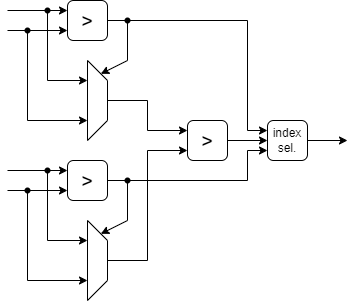

The diagram above was exported from draw.io. Its source (the exported page's mxGraphModel, read from the mxfile embedded in the PNG):
<mxGraphModel dx="1195" dy="697" grid="1" gridSize="10" guides="1" tooltips="1" connect="1" arrows="1" fold="1" page="1" pageScale="1" pageWidth="827" pageHeight="1169" math="0" shadow="0">
  <root>
    <mxCell id="0" />
    <mxCell id="1" parent="0" />
    <mxCell id="yk9uwTIcLHgfnPzlgaxO-1" value="" style="shape=trapezoid;perimeter=trapezoidPerimeter;whiteSpace=wrap;html=1;fixedSize=1;rotation=90;" vertex="1" parent="1">
      <mxGeometry x="430" y="530" width="80" height="20" as="geometry" />
    </mxCell>
    <mxCell id="yk9uwTIcLHgfnPzlgaxO-3" value="&lt;font style=&quot;font-size: 20px;&quot;&gt;&amp;gt;&lt;/font&gt;" style="rounded=1;whiteSpace=wrap;html=1;" vertex="1" parent="1">
      <mxGeometry x="440" y="440" width="40" height="40" as="geometry" />
    </mxCell>
    <mxCell id="yk9uwTIcLHgfnPzlgaxO-4" value="" style="endArrow=classic;html=1;rounded=0;exitX=0.378;exitY=0.805;exitDx=0;exitDy=0;exitPerimeter=0;entryX=0.75;entryY=1;entryDx=0;entryDy=0;" edge="1" parent="1" source="yk9uwTIcLHgfnPzlgaxO-11" target="yk9uwTIcLHgfnPzlgaxO-1">
      <mxGeometry width="50" height="50" relative="1" as="geometry">
        <mxPoint x="270" y="480" as="sourcePoint" />
        <mxPoint x="320" y="430" as="targetPoint" />
        <Array as="points">
          <mxPoint x="400" y="560" />
        </Array>
      </mxGeometry>
    </mxCell>
    <mxCell id="yk9uwTIcLHgfnPzlgaxO-5" value="" style="endArrow=classic;html=1;rounded=0;exitX=0.24;exitY=1.047;exitDx=0;exitDy=0;exitPerimeter=0;entryX=0.25;entryY=1;entryDx=0;entryDy=0;" edge="1" parent="1" source="yk9uwTIcLHgfnPzlgaxO-12" target="yk9uwTIcLHgfnPzlgaxO-1">
      <mxGeometry width="50" height="50" relative="1" as="geometry">
        <mxPoint x="270" y="480" as="sourcePoint" />
        <mxPoint x="320" y="430" as="targetPoint" />
        <Array as="points">
          <mxPoint x="420" y="520" />
        </Array>
      </mxGeometry>
    </mxCell>
    <mxCell id="yk9uwTIcLHgfnPzlgaxO-6" value="" style="endArrow=classic;html=1;rounded=0;exitX=1;exitY=0.5;exitDx=0;exitDy=0;entryX=0;entryY=0.25;entryDx=0;entryDy=0;" edge="1" parent="1" source="yk9uwTIcLHgfnPzlgaxO-3" target="yk9uwTIcLHgfnPzlgaxO-1">
      <mxGeometry width="50" height="50" relative="1" as="geometry">
        <mxPoint x="440" y="370" as="sourcePoint" />
        <mxPoint x="320" y="430" as="targetPoint" />
        <Array as="points">
          <mxPoint x="500" y="460" />
          <mxPoint x="500" y="500" />
        </Array>
      </mxGeometry>
    </mxCell>
    <mxCell id="yk9uwTIcLHgfnPzlgaxO-7" value="" style="endArrow=classic;html=1;rounded=0;entryX=0;entryY=0.75;entryDx=0;entryDy=0;" edge="1" parent="1" target="yk9uwTIcLHgfnPzlgaxO-3">
      <mxGeometry width="50" height="50" relative="1" as="geometry">
        <mxPoint x="380" y="470" as="sourcePoint" />
        <mxPoint x="320" y="430" as="targetPoint" />
      </mxGeometry>
    </mxCell>
    <mxCell id="yk9uwTIcLHgfnPzlgaxO-8" value="" style="endArrow=classic;html=1;rounded=0;entryX=0;entryY=0.25;entryDx=0;entryDy=0;" edge="1" parent="1" target="yk9uwTIcLHgfnPzlgaxO-3">
      <mxGeometry width="50" height="50" relative="1" as="geometry">
        <mxPoint x="380" y="450" as="sourcePoint" />
        <mxPoint x="320" y="430" as="targetPoint" />
      </mxGeometry>
    </mxCell>
    <mxCell id="yk9uwTIcLHgfnPzlgaxO-10" value="&lt;font style=&quot;font-size: 20px;&quot;&gt;&amp;gt;&lt;/font&gt;" style="rounded=1;whiteSpace=wrap;html=1;" vertex="1" parent="1">
      <mxGeometry x="560" y="560" width="40" height="40" as="geometry" />
    </mxCell>
    <mxCell id="yk9uwTIcLHgfnPzlgaxO-11" value="" style="shape=waypoint;sketch=0;fillStyle=solid;size=6;pointerEvents=1;points=[];fillColor=none;resizable=0;rotatable=0;perimeter=centerPerimeter;snapToPoint=1;" vertex="1" parent="1">
      <mxGeometry x="390" y="460" width="20" height="20" as="geometry" />
    </mxCell>
    <mxCell id="yk9uwTIcLHgfnPzlgaxO-12" value="" style="shape=waypoint;sketch=0;fillStyle=solid;size=6;pointerEvents=1;points=[];fillColor=none;resizable=0;rotatable=0;perimeter=centerPerimeter;snapToPoint=1;" vertex="1" parent="1">
      <mxGeometry x="410" y="440" width="20" height="20" as="geometry" />
    </mxCell>
    <mxCell id="yk9uwTIcLHgfnPzlgaxO-13" value="" style="shape=trapezoid;perimeter=trapezoidPerimeter;whiteSpace=wrap;html=1;fixedSize=1;rotation=90;" vertex="1" parent="1">
      <mxGeometry x="430" y="690" width="80" height="20" as="geometry" />
    </mxCell>
    <mxCell id="yk9uwTIcLHgfnPzlgaxO-14" value="&lt;font style=&quot;font-size: 20px;&quot;&gt;&amp;gt;&lt;/font&gt;" style="rounded=1;whiteSpace=wrap;html=1;" vertex="1" parent="1">
      <mxGeometry x="440" y="600" width="40" height="40" as="geometry" />
    </mxCell>
    <mxCell id="yk9uwTIcLHgfnPzlgaxO-15" value="" style="endArrow=classic;html=1;rounded=0;exitX=0.378;exitY=0.805;exitDx=0;exitDy=0;exitPerimeter=0;entryX=0.75;entryY=1;entryDx=0;entryDy=0;" edge="1" source="yk9uwTIcLHgfnPzlgaxO-19" target="yk9uwTIcLHgfnPzlgaxO-13" parent="1">
      <mxGeometry width="50" height="50" relative="1" as="geometry">
        <mxPoint x="270" y="640" as="sourcePoint" />
        <mxPoint x="320" y="590" as="targetPoint" />
        <Array as="points">
          <mxPoint x="400" y="720" />
        </Array>
      </mxGeometry>
    </mxCell>
    <mxCell id="yk9uwTIcLHgfnPzlgaxO-16" value="" style="endArrow=classic;html=1;rounded=0;exitX=0.24;exitY=1.047;exitDx=0;exitDy=0;exitPerimeter=0;entryX=0.25;entryY=1;entryDx=0;entryDy=0;" edge="1" source="yk9uwTIcLHgfnPzlgaxO-20" target="yk9uwTIcLHgfnPzlgaxO-13" parent="1">
      <mxGeometry width="50" height="50" relative="1" as="geometry">
        <mxPoint x="270" y="640" as="sourcePoint" />
        <mxPoint x="320" y="590" as="targetPoint" />
        <Array as="points">
          <mxPoint x="420" y="680" />
        </Array>
      </mxGeometry>
    </mxCell>
    <mxCell id="yk9uwTIcLHgfnPzlgaxO-17" value="" style="endArrow=classic;html=1;rounded=0;entryX=0;entryY=0.75;entryDx=0;entryDy=0;" edge="1" target="yk9uwTIcLHgfnPzlgaxO-14" parent="1">
      <mxGeometry width="50" height="50" relative="1" as="geometry">
        <mxPoint x="380" y="630" as="sourcePoint" />
        <mxPoint x="320" y="590" as="targetPoint" />
      </mxGeometry>
    </mxCell>
    <mxCell id="yk9uwTIcLHgfnPzlgaxO-18" value="" style="endArrow=classic;html=1;rounded=0;entryX=0;entryY=0.25;entryDx=0;entryDy=0;" edge="1" target="yk9uwTIcLHgfnPzlgaxO-14" parent="1">
      <mxGeometry width="50" height="50" relative="1" as="geometry">
        <mxPoint x="380" y="610" as="sourcePoint" />
        <mxPoint x="320" y="590" as="targetPoint" />
      </mxGeometry>
    </mxCell>
    <mxCell id="yk9uwTIcLHgfnPzlgaxO-19" value="" style="shape=waypoint;sketch=0;fillStyle=solid;size=6;pointerEvents=1;points=[];fillColor=none;resizable=0;rotatable=0;perimeter=centerPerimeter;snapToPoint=1;" vertex="1" parent="1">
      <mxGeometry x="390" y="620" width="20" height="20" as="geometry" />
    </mxCell>
    <mxCell id="yk9uwTIcLHgfnPzlgaxO-20" value="" style="shape=waypoint;sketch=0;fillStyle=solid;size=6;pointerEvents=1;points=[];fillColor=none;resizable=0;rotatable=0;perimeter=centerPerimeter;snapToPoint=1;" vertex="1" parent="1">
      <mxGeometry x="410" y="600" width="20" height="20" as="geometry" />
    </mxCell>
    <mxCell id="yk9uwTIcLHgfnPzlgaxO-21" value="" style="endArrow=classic;html=1;rounded=0;exitX=1;exitY=0.5;exitDx=0;exitDy=0;entryX=0;entryY=0.25;entryDx=0;entryDy=0;" edge="1" parent="1" source="yk9uwTIcLHgfnPzlgaxO-14" target="yk9uwTIcLHgfnPzlgaxO-13">
      <mxGeometry width="50" height="50" relative="1" as="geometry">
        <mxPoint x="270" y="530" as="sourcePoint" />
        <mxPoint x="320" y="480" as="targetPoint" />
        <Array as="points">
          <mxPoint x="500" y="620" />
          <mxPoint x="500" y="660" />
        </Array>
      </mxGeometry>
    </mxCell>
    <mxCell id="yk9uwTIcLHgfnPzlgaxO-22" value="" style="endArrow=classic;html=1;rounded=0;exitX=0.5;exitY=0;exitDx=0;exitDy=0;entryX=0;entryY=0.75;entryDx=0;entryDy=0;" edge="1" parent="1" source="yk9uwTIcLHgfnPzlgaxO-13" target="yk9uwTIcLHgfnPzlgaxO-10">
      <mxGeometry width="50" height="50" relative="1" as="geometry">
        <mxPoint x="310" y="570" as="sourcePoint" />
        <mxPoint x="360" y="520" as="targetPoint" />
        <Array as="points">
          <mxPoint x="520" y="700" />
          <mxPoint x="520" y="590" />
        </Array>
      </mxGeometry>
    </mxCell>
    <mxCell id="yk9uwTIcLHgfnPzlgaxO-23" value="" style="endArrow=classic;html=1;rounded=0;exitX=0.5;exitY=0;exitDx=0;exitDy=0;entryX=0;entryY=0.25;entryDx=0;entryDy=0;" edge="1" parent="1" source="yk9uwTIcLHgfnPzlgaxO-1" target="yk9uwTIcLHgfnPzlgaxO-10">
      <mxGeometry width="50" height="50" relative="1" as="geometry">
        <mxPoint x="310" y="570" as="sourcePoint" />
        <mxPoint x="360" y="520" as="targetPoint" />
        <Array as="points">
          <mxPoint x="520" y="540" />
          <mxPoint x="520" y="570" />
        </Array>
      </mxGeometry>
    </mxCell>
    <mxCell id="yk9uwTIcLHgfnPzlgaxO-24" value="" style="endArrow=classic;html=1;rounded=0;exitX=1;exitY=0.5;exitDx=0;exitDy=0;entryX=0;entryY=0.5;entryDx=0;entryDy=0;" edge="1" parent="1" source="yk9uwTIcLHgfnPzlgaxO-10" target="yk9uwTIcLHgfnPzlgaxO-25">
      <mxGeometry width="50" height="50" relative="1" as="geometry">
        <mxPoint x="530" y="570" as="sourcePoint" />
        <mxPoint x="640" y="580" as="targetPoint" />
      </mxGeometry>
    </mxCell>
    <mxCell id="yk9uwTIcLHgfnPzlgaxO-25" value="index sel." style="rounded=1;whiteSpace=wrap;html=1;" vertex="1" parent="1">
      <mxGeometry x="640" y="560" width="40" height="40" as="geometry" />
    </mxCell>
    <mxCell id="yk9uwTIcLHgfnPzlgaxO-26" value="" style="shape=waypoint;sketch=0;fillStyle=solid;size=6;pointerEvents=1;points=[];fillColor=none;resizable=0;rotatable=0;perimeter=centerPerimeter;snapToPoint=1;" vertex="1" parent="1">
      <mxGeometry x="490" y="610" width="20" height="20" as="geometry" />
    </mxCell>
    <mxCell id="yk9uwTIcLHgfnPzlgaxO-27" value="" style="shape=waypoint;sketch=0;fillStyle=solid;size=6;pointerEvents=1;points=[];fillColor=none;resizable=0;rotatable=0;perimeter=centerPerimeter;snapToPoint=1;" vertex="1" parent="1">
      <mxGeometry x="490" y="450" width="20" height="20" as="geometry" />
    </mxCell>
    <mxCell id="yk9uwTIcLHgfnPzlgaxO-28" value="" style="endArrow=classic;html=1;rounded=0;exitX=0.125;exitY=0.567;exitDx=0;exitDy=0;exitPerimeter=0;entryX=0;entryY=0.75;entryDx=0;entryDy=0;" edge="1" parent="1" source="yk9uwTIcLHgfnPzlgaxO-26" target="yk9uwTIcLHgfnPzlgaxO-25">
      <mxGeometry width="50" height="50" relative="1" as="geometry">
        <mxPoint x="600" y="720" as="sourcePoint" />
        <mxPoint x="650" y="670" as="targetPoint" />
        <Array as="points">
          <mxPoint x="620" y="620" />
          <mxPoint x="620" y="590" />
        </Array>
      </mxGeometry>
    </mxCell>
    <mxCell id="yk9uwTIcLHgfnPzlgaxO-29" value="" style="endArrow=classic;html=1;rounded=0;exitX=0.667;exitY=0.525;exitDx=0;exitDy=0;exitPerimeter=0;entryX=0;entryY=0.25;entryDx=0;entryDy=0;" edge="1" parent="1" source="yk9uwTIcLHgfnPzlgaxO-27" target="yk9uwTIcLHgfnPzlgaxO-25">
      <mxGeometry width="50" height="50" relative="1" as="geometry">
        <mxPoint x="560" y="460" as="sourcePoint" />
        <mxPoint x="580" y="520" as="targetPoint" />
        <Array as="points">
          <mxPoint x="620" y="460" />
          <mxPoint x="620" y="570" />
        </Array>
      </mxGeometry>
    </mxCell>
    <mxCell id="yk9uwTIcLHgfnPzlgaxO-30" value="" style="endArrow=classic;html=1;rounded=0;exitX=1;exitY=0.5;exitDx=0;exitDy=0;" edge="1" parent="1" source="yk9uwTIcLHgfnPzlgaxO-25">
      <mxGeometry width="50" height="50" relative="1" as="geometry">
        <mxPoint x="530" y="570" as="sourcePoint" />
        <mxPoint x="720" y="580" as="targetPoint" />
      </mxGeometry>
    </mxCell>
  </root>
</mxGraphModel>